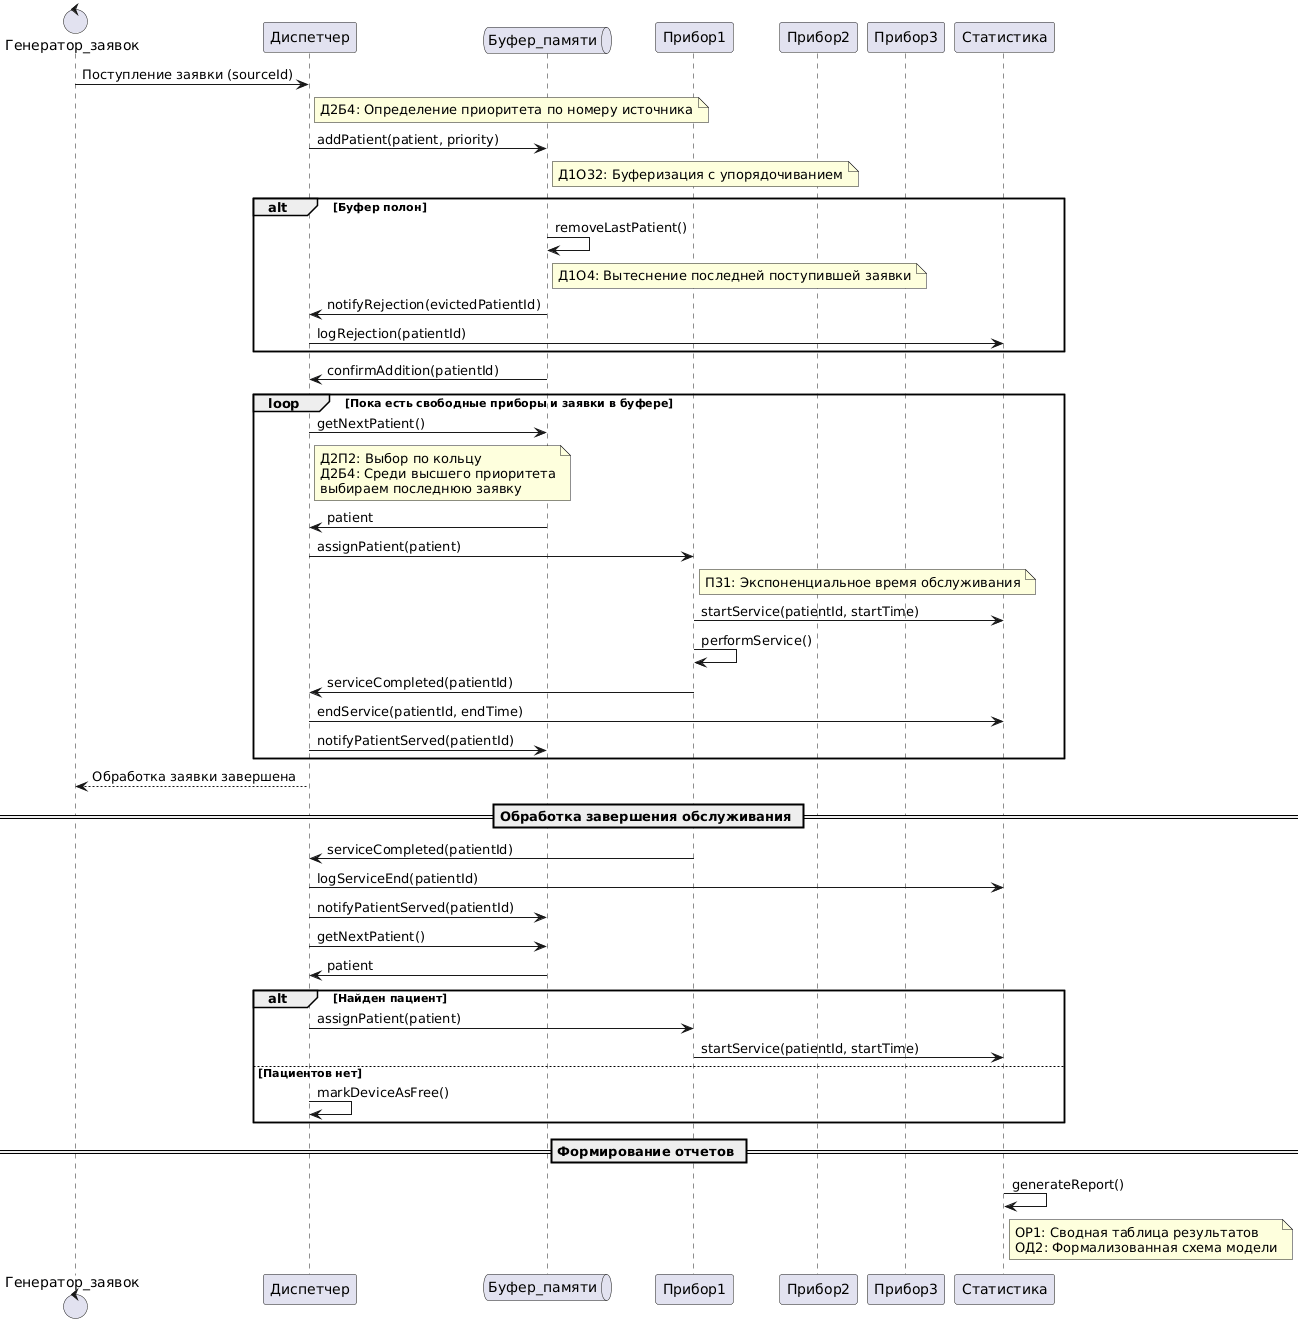

The diagram above was rendered by PlantUML. Its source (embedded in the PNG):
@startuml
control Генератор_заявок as Генератор
participant Диспетчер as Диспетчер
queue Буфер_памяти as Буфер
participant Прибор1 as Прибор1
participant Прибор2 as Прибор2
participant Прибор3 as Прибор3
participant Статистика as Статистика

Генератор -> Диспетчер: Поступление заявки (sourceId)
Note right of Диспетчер: Д2Б4: Определение приоритета по номеру источника

Диспетчер -> Буфер: addPatient(patient, priority)
Note right of Буфер: Д1О32: Буферизация с упорядочиванием

alt Буфер полон
    Буфер -> Буфер: removeLastPatient()
    Note right of Буфер: Д1О4: Вытеснение последней поступившей заявки
    Буфер -> Диспетчер: notifyRejection(evictedPatientId)
    Диспетчер -> Статистика: logRejection(patientId)
end

Буфер -> Диспетчер: confirmAddition(patientId)

loop Пока есть свободные приборы и заявки в буфере
    Диспетчер -> Буфер: getNextPatient()
    Note right of Диспетчер: Д2П2: Выбор по кольцу\nД2Б4: Среди высшего приоритета\nвыбираем последнюю заявку
    
    Буфер -> Диспетчер: patient
    
    Диспетчер -> Прибор1: assignPatient(patient)
    Note right of Прибор1: П31: Экспоненциальное время обслуживания
    
    Прибор1 -> Статистика: startService(patientId, startTime)
    
    Прибор1 -> Прибор1: performService()
    
    Прибор1 -> Диспетчер: serviceCompleted(patientId)
    Диспетчер -> Статистика: endService(patientId, endTime)
    Диспетчер -> Буфер: notifyPatientServed(patientId)
end

Генератор <-- Диспетчер: Обработка заявки завершена

== Обработка завершения обслуживания ==

Прибор1 -> Диспетчер: serviceCompleted(patientId)
Диспетчер -> Статистика: logServiceEnd(patientId)
Диспетчер -> Буфер: notifyPatientServed(patientId)

Диспетчер -> Буфер: getNextPatient()
Буфер -> Диспетчер: patient

alt Найден пациент
    Диспетчер -> Прибор1: assignPatient(patient)
    Прибор1 -> Статистика: startService(patientId, startTime)
else Пациентов нет
    Диспетчер -> Диспетчер: markDeviceAsFree()
end

== Формирование отчетов ==

Статистика -> Статистика: generateReport()
Note right of Статистика: ОР1: Сводная таблица результатов\nОД2: Формализованная схема модели
@enduml